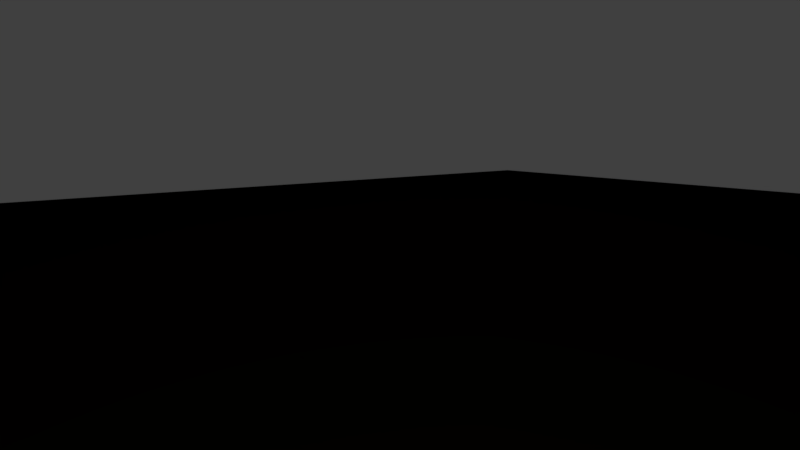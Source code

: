 # Source: RockyWall05.blend  (saved by Blender 2.78.0; exported with 4.5.12 LTS)
import bpy
from mathutils import Matrix  # noqa: F401  (used for matrix-valued properties, if any)

bpy.ops.wm.read_factory_settings(use_empty=True)
scene = bpy.context.scene
scene.name = 'Scene'

# ---- collections
col_collection_1 = bpy.data.collections.new('Collection 1'); scene.collection.children.link(col_collection_1)

# ---- materials (node trees are filled in below, after node groups)
mat_canyon_midorangemat = bpy.data.materials.new('Canyon_midOrangeMat')
mat_canyon_midorangemat.alpha_threshold = 0.0
mat_canyon_midorangemat.use_transparent_shadow = False
mat_canyon_midorangemat.diffuse_color = (0.9047, 0.4385, 0.1512, 1.0)
mat_canyon_midorangemat.roughness = 0.5

# ---- material node trees

# ---- world
world_world = bpy.data.worlds.new('World'); scene.world = world_world
world_world.color = (0.05088, 0.05088, 0.05088)
world_world.use_sun_shadow = False
world_world.sun_shadow_jitter_overblur = 0.0
world_world.cycles.sampling_method = 'MANUAL'

# ---- cameras
cam_camera = bpy.data.cameras.new('Camera')
cam_camera.clip_end = 100.0
cam_camera.lens = 35.0
cam_camera.sensor_width = 32.0
cam_camera.sensor_height = 18.0
cam_camera.ortho_scale = 7.314
cam_camera.dof.focus_distance = 0.0
cam_camera.dof.aperture_fstop = 128.0

# ---- lights
light_lamp = bpy.data.lights.new('Lamp', 'POINT')
light_lamp.transmission_factor = 0.0
light_lamp.cutoff_distance = 30.0
light_lamp.energy = 100.0
light_lamp.shadow_buffer_clip_start = 1.001
light_lamp.shadow_soft_size = 0.1
light_lamp.shadow_maximum_resolution = 0.006
light_lamp.use_absolute_resolution = True

# ---- meshes
me_cube = bpy.data.meshes.new('Cube')
me_cube.from_pydata([(0.0, -1038.0, 739.0), (862.8, -2.061, 740.3), (-6.854, 6.362, 1716.0), (-870.5, 201.3, 759.2), (0.0358, 917.4, 750.9), (-603.2, -745.6, 140.9), (-577.2, -721.6, 1383.0), (-569.3, 713.7, 170.5), (-577.2, 816.1, 1507.0), (524.6, -672.3, 212.7), (577.2, -721.6, 1349.0), (577.2, 721.6, 161.8), (585.9, 731.0, 1420.0), (-638.8, 0.5757, 100.2), (-578.5, -731.0, 739.0), (-522.0, 110.0, 1458.0), (-561.0, 750.4, 786.3), (0.0, 783.2, 100.2), (0.0, 783.2, 1578.0), (638.8, 783.2, 739.0), (638.8, 0.0, 100.2), (641.5, 2.594, 1530.0), (672.4, -810.3, 733.5), (0.0, -783.2, 100.2), (0.0, -793.3, 1455.0), (0.0, 0.0, -38.79), (-627.2, -480.6, 111.7), (-371.2, -767.8, 115.6), (-609.0, -751.2, 374.2), (-658.0, -800.6, 1153.0), (-371.2, -767.8, 1433.0), (-622.3, -457.4, 1499.0), (-371.2, 767.8, 115.6), (-623.4, 480.3, 115.6), (-543.7, 695.2, 403.7), (-588.4, 568.2, 1553.0), (-371.2, 784.5, 1561.0), (-592.1, 835.2, 1232.0), (371.2, -767.8, 115.6), (623.4, -479.5, 115.6), (563.1, -710.5, 388.5), (623.4, -479.5, 1411.0), (371.2, -767.8, 1404.0), (622.4, -766.9, 1113.0), (623.4, 479.5, 115.6), (371.2, 767.8, 115.6), (623.4, 767.8, 367.7), (415.2, 826.5, 1572.0), (688.5, 496.0, 1517.0), (625.6, 769.0, 1149.0), (-386.7, 0.0, -38.52), (-777.5, 80.0, 352.3), (-407.6, -991.7, 739.0), (-777.5, -449.1, 739.6), (-365.8, 13.11, 1737.0), (-778.2, 200.6, 1240.0), (-344.5, 793.0, 768.5), (-735.3, 667.9, 783.7), (0.0, 495.0, -38.52), (0.0, 921.9, 352.3), (-0.1869, 494.1, 1751.0), (1.456, 978.7, 1266.0), (778.2, 495.1, 738.9), (358.7, 834.2, 741.1), (385.3, 0.0, -33.87), (777.5, 0.0, 352.3), (392.0, -1.458, 1712.0), (752.1, 2.222, 1150.0), (386.7, -922.0, 739.0), (748.8, -487.5, 739.0), (0.0, -495.0, -38.52), (0.0, -921.9, 352.3), (0.05306, -497.3, 1681.0), (0.0, -921.9, 1135.0), (-382.8, -491.1, 0.0), (-382.8, -883.4, 356.2), (-740.6, -484.6, 355.9), (-382.8, -883.4, 1136.0), (-382.8, -491.1, 1630.0), (-739.0, -445.4, 1183.0), (-382.8, 491.1, 0.0), (-739.0, 564.1, 356.2), (-382.8, 883.4, 356.2), (-400.1, 510.3, 1774.0), (-382.8, 906.3, 1252.0), (-736.6, 691.2, 1262.0), (382.8, -491.1, 0.0), (739.0, -491.1, 356.2), (382.8, -883.4, 356.2), (401.4, -509.5, 1639.0), (382.8, -883.4, 1124.0), (739.7, -491.3, 1126.0), (382.8, 491.1, 0.0), (382.8, 883.4, 356.2), (739.0, 491.1, 356.2), (387.9, 495.1, 1673.0), (826.9, 512.5, 1193.0), (383.0, 883.8, 1198.0), (825.7, -166.5, 737.7), (755.5, -324.5, 739.7), (-0.4263, -153.9, 1743.0), (0.297, -329.4, 1726.0), (-789.0, -9.141, 752.7), (-766.4, -227.0, 746.2), (-632.3, -159.6, 106.7), (-631.1, -320.2, 107.9), (-555.0, -79.16, 1471.0), (-588.9, -268.3, 1485.0), (633.7, -159.8, 105.3), (628.5, -319.7, 110.4), (635.5, -158.1, 1491.0), (629.4, -318.8, 1451.0), (0.0, -165.0, -38.7), (0.0, -330.0, -38.61), (-385.4, -163.7, -25.68), (-384.1, -327.4, -12.84), (-752.3, -296.3, 354.9), (-759.0, -107.8, 355.6), (-384.5, -324.1, 1677.0), (-384.5, -156.7, 1722.0), (-735.5, -12.54, 1208.0), (-697.0, -226.5, 1184.0), (383.6, -327.4, -11.29), (384.4, -163.7, -22.58), (764.7, -163.7, 353.6), (751.8, -327.4, 354.9), (401.3, -171.7, 1701.0), (401.3, -340.6, 1670.0), (743.9, -326.7, 1134.0), (747.7, -162.2, 1142.0), (0.0, -979.9, 936.9), (765.7, 1.555, 945.3), (-824.4, 201.0, 999.6), (0.7461, 948.0, 1008.0), (-618.2, -765.8, 945.8), (-576.5, 792.8, 1009.0), (632.2, 776.1, 944.1), (647.4, -788.6, 923.1), (-395.2, -937.5, 937.6), (-758.2, -447.3, 961.5), (-363.7, 849.6, 1010.0), (-736.0, 679.5, 1023.0), (813.7, 506.7, 967.6), (370.8, 859.0, 969.6), (384.8, -902.7, 931.4), (751.1, -490.6, 933.1), (-735.2, -7.646, 976.3), (-717.4, -224.3, 966.4), (786.7, -163.0, 945.5), (826.3, -327.7, 939.3), (0.0, -979.9, 545.7), (773.3, 0.7522, 546.6), (-824.0, 140.7, 555.8), (0.0179, 919.6, 551.6), (-593.7, -741.1, 556.6), (-552.4, 722.8, 595.0), (631.1, 775.5, 553.4), (617.7, -760.4, 561.0), (-395.2, -937.5, 547.6), (-759.1, -466.8, 547.8), (-363.7, 838.2, 562.3), (-737.2, 616.0, 569.9), (758.2, 493.0, 547.6), (370.8, 858.8, 548.6), (384.8, -902.7, 547.6), (743.9, -489.3, 547.6), (-739.6, -55.31, 563.3), (-766.3, -262.8, 552.2), (763.5, -162.6, 546.9), (753.7, -325.9, 547.3), (-617.6, -761.1, 1268.0), (-584.6, 825.7, 1369.0), (599.8, -744.2, 1231.0), (605.7, 750.0, 1284.0), (-650.1, 155.3, 1349.0), (0.7282, 881.0, 1422.0), (696.8, 2.408, 1340.0), (0.0, -857.6, 1295.0), (-377.0, -825.6, 1284.0), (-680.6, -451.4, 1341.0), (-662.5, 629.7, 1407.0), (-377.0, 845.4, 1407.0), (681.2, -485.3, 1269.0), (377.0, -825.6, 1264.0), (399.1, 855.2, 1385.0), (767.3, 506.7, 1357.0), (691.6, -160.2, 1316.0), (686.4, -322.7, 1292.0), (-644.1, -47.61, 1333.0), (-644.0, -250.2, 1329.0)], [], [(150, 71, 88, 164), (130, 144, 90, 73), (130, 73, 77, 138), (150, 158, 75, 71), (151, 65, 94, 162), (131, 142, 96, 67), (149, 128, 91, 145), (169, 165, 87, 125), (2, 66, 95, 60), (2, 60, 83, 54), (101, 118, 78, 72), (101, 72, 89, 127), (167, 116, 76, 159), (147, 139, 79, 121), (132, 55, 85, 141), (152, 161, 81, 51), (153, 59, 82, 160), (133, 140, 84, 61), (133, 61, 97, 143), (153, 163, 93, 59), (5, 26, 74, 27), (5, 27, 75, 28), (5, 28, 76, 26), (170, 29, 77, 178), (6, 30, 78, 31), (170, 179, 79, 29), (7, 32, 80, 33), (7, 33, 81, 34), (7, 34, 82, 32), (8, 35, 83, 36), (171, 181, 84, 37), (171, 37, 85, 180), (9, 38, 86, 39), (9, 39, 87, 40), (9, 40, 88, 38), (10, 41, 89, 42), (172, 183, 90, 43), (172, 43, 91, 182), (11, 44, 92, 45), (11, 45, 93, 46), (11, 46, 94, 44), (12, 47, 95, 48), (173, 185, 96, 49), (173, 49, 97, 184), (13, 33, 80, 50), (105, 115, 74, 26), (105, 26, 76, 116), (13, 51, 81, 33), (154, 28, 75, 158), (134, 138, 77, 29), (134, 29, 79, 139), (154, 159, 76, 28), (107, 31, 78, 118), (15, 54, 83, 35), (174, 180, 85, 55), (189, 121, 79, 179), (135, 37, 84, 140), (155, 160, 82, 34), (155, 34, 81, 161), (135, 141, 85, 37), (17, 45, 92, 58), (17, 58, 80, 32), (17, 32, 82, 59), (17, 59, 93, 45), (18, 36, 83, 60), (18, 60, 95, 47), (175, 184, 97, 61), (175, 61, 84, 181), (136, 49, 96, 142), (156, 162, 94, 46), (156, 46, 93, 163), (136, 143, 97, 49), (109, 39, 86, 122), (20, 64, 92, 44), (20, 44, 94, 65), (109, 125, 87, 39), (21, 48, 95, 66), (111, 127, 89, 41), (187, 182, 91, 128), (176, 67, 96, 185), (137, 43, 90, 144), (157, 164, 88, 40), (157, 40, 87, 165), (137, 145, 91, 43), (23, 27, 74, 70), (23, 70, 86, 38), (23, 38, 88, 71), (23, 71, 75, 27), (24, 42, 89, 72), (24, 72, 78, 30), (177, 178, 77, 73), (177, 73, 90, 183), (25, 50, 80, 58), (25, 58, 92, 64), (113, 122, 86, 70), (113, 70, 74, 115), (25, 112, 114, 50), (112, 113, 115, 114), (25, 64, 123, 112), (112, 123, 122, 113), (176, 186, 129, 67), (186, 187, 128, 129), (21, 66, 126, 110), (110, 126, 127, 111), (20, 65, 124, 108), (108, 124, 125, 109), (20, 108, 123, 64), (108, 109, 122, 123), (174, 55, 120, 188), (188, 120, 121, 189), (15, 106, 119, 54), (106, 107, 118, 119), (13, 104, 117, 51), (104, 105, 116, 117), (13, 50, 114, 104), (104, 114, 115, 105), (132, 146, 120, 55), (146, 147, 121, 120), (152, 51, 117, 166), (166, 117, 116, 167), (2, 100, 126, 66), (100, 101, 127, 126), (2, 54, 119, 100), (100, 119, 118, 101), (151, 168, 124, 65), (168, 169, 125, 124), (131, 67, 129, 148), (148, 129, 128, 149), (98, 148, 149, 99), (1, 131, 148, 98), (102, 103, 147, 146), (3, 102, 146, 132), (22, 69, 145, 137), (22, 137, 144, 68), (19, 63, 143, 136), (19, 136, 142, 62), (16, 57, 141, 135), (16, 135, 140, 56), (14, 134, 139, 53), (14, 52, 138, 134), (4, 133, 143, 63), (4, 56, 140, 133), (3, 132, 141, 57), (103, 53, 139, 147), (99, 149, 145, 69), (1, 62, 142, 131), (0, 130, 138, 52), (0, 68, 144, 130), (98, 99, 169, 168), (1, 98, 168, 151), (102, 166, 167, 103), (3, 152, 166, 102), (22, 157, 165, 69), (22, 68, 164, 157), (19, 156, 163, 63), (19, 62, 162, 156), (16, 155, 161, 57), (16, 56, 160, 155), (14, 53, 159, 154), (14, 154, 158, 52), (4, 63, 163, 153), (4, 153, 160, 56), (3, 57, 161, 152), (103, 167, 159, 53), (99, 69, 165, 169), (1, 151, 162, 62), (0, 52, 158, 150), (0, 150, 164, 68), (106, 188, 189, 107), (15, 174, 188, 106), (110, 111, 187, 186), (21, 110, 186, 176), (24, 177, 183, 42), (24, 30, 178, 177), (21, 176, 185, 48), (111, 41, 182, 187), (18, 175, 181, 36), (18, 47, 184, 175), (107, 189, 179, 31), (15, 35, 180, 174), (12, 173, 184, 47), (12, 48, 185, 173), (10, 172, 182, 41), (10, 42, 183, 172), (8, 171, 180, 35), (8, 36, 181, 171), (6, 31, 179, 170), (6, 170, 178, 30)])
me_cube.polygons.foreach_set('use_smooth', [True] * 188)
me_cube.materials.append(mat_canyon_midorangemat)
me_cube.use_remesh_preserve_volume = False
me_cube.use_remesh_preserve_attributes = False
me_cube.use_mirror_vertex_groups = False
me_cube.update()

# ---- objects
ob_wall = bpy.data.objects.new('Wall', me_cube)
ob_lamp = bpy.data.objects.new('Lamp', light_lamp)
ob_camera = bpy.data.objects.new('Camera', cam_camera)

# ---- transforms, parenting, visibility, modifiers, constraints
ob_wall.location = (0.0, 0.0, 0.0)
ob_wall.lineart.crease_threshold = 0.0
ob_lamp.location = (4.076, 1.005, 5.904)
ob_lamp.rotation_euler = (0.6503, 0.05522, 1.866)
ob_lamp.lock_rotations_4d = False
ob_lamp.empty_display_type = 'ARROWS'
ob_lamp.color = (0.0, 0.0, 0.0, 0.0)
ob_lamp.lineart.crease_threshold = 0.0
ob_camera.location = (7.481, -6.508, 5.344)
ob_camera.rotation_euler = (1.109, 0.0, 0.8149)
ob_camera.lock_rotations_4d = False
ob_camera.empty_display_type = 'ARROWS'
ob_camera.color = (0.0, 0.0, 0.0, 0.0)
ob_camera.display_type = 'WIRE'
ob_camera.lineart.crease_threshold = 0.0

# ---- collection membership
col_collection_1.objects.link(ob_wall)
col_collection_1.objects.link(ob_lamp)
col_collection_1.objects.link(ob_camera)

# ---- scene / render settings (as saved in the file)
scene.camera = ob_camera
scene.frame_start = 1; scene.frame_end = 250; scene.frame_set(1)
scene.render.engine = 'BLENDER_EEVEE_NEXT'
scene.render.resolution_percentage = 50
scene.render.dither_intensity = 0.0
scene.cycles.use_denoising = False
scene.cycles.samples = 128
scene.cycles.sampling_pattern = 'TABULATED_SOBOL'
scene.cycles.light_sampling_threshold = 0.0
scene.cycles.use_adaptive_sampling = False
scene.cycles.use_light_tree = False
scene.cycles.blur_glossy = 0.0
scene.cycles.sample_clamp_indirect = 0.0
scene.view_settings.view_transform = 'Standard'
scene.unit_settings.scale_length = 0.01
bpy.context.view_layer.update()
